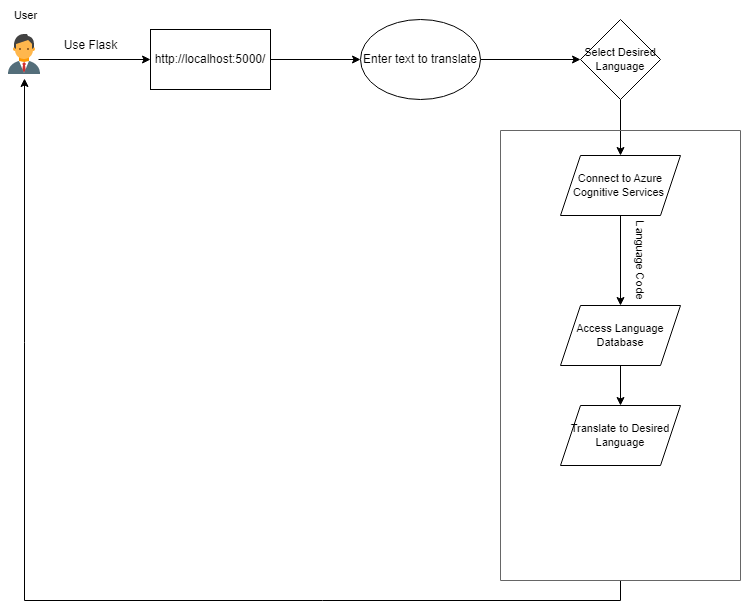

The diagram above was exported from draw.io. Its source (the exported page's mxGraphModel, read from the mxfile embedded in the PNG):
<mxGraphModel dx="1602" dy="709" grid="1" gridSize="10" guides="1" tooltips="1" connect="1" arrows="1" fold="1" page="1" pageScale="1" pageWidth="1169" pageHeight="827" math="0" shadow="0">
  <root>
    <mxCell id="0" />
    <mxCell id="1" parent="0" />
    <mxCell id="Q_YaWAPy8r_RXrsl5scJ-6" style="edgeStyle=orthogonalEdgeStyle;rounded=0;orthogonalLoop=1;jettySize=auto;html=1;" edge="1" parent="1" target="Q_YaWAPy8r_RXrsl5scJ-5">
      <mxGeometry relative="1" as="geometry">
        <mxPoint x="228" y="214" as="sourcePoint" />
      </mxGeometry>
    </mxCell>
    <mxCell id="Q_YaWAPy8r_RXrsl5scJ-10" style="edgeStyle=orthogonalEdgeStyle;rounded=0;orthogonalLoop=1;jettySize=auto;html=1;exitX=1;exitY=0.5;exitDx=0;exitDy=0;" edge="1" parent="1" source="Q_YaWAPy8r_RXrsl5scJ-5" target="Q_YaWAPy8r_RXrsl5scJ-9">
      <mxGeometry relative="1" as="geometry" />
    </mxCell>
    <mxCell id="Q_YaWAPy8r_RXrsl5scJ-5" value="http://localhost:5000/" style="rounded=0;whiteSpace=wrap;html=1;" vertex="1" parent="1">
      <mxGeometry x="340" y="184" width="120" height="60" as="geometry" />
    </mxCell>
    <mxCell id="Q_YaWAPy8r_RXrsl5scJ-7" value="Use Flask" style="text;html=1;align=center;verticalAlign=middle;resizable=0;points=[];autosize=1;strokeColor=none;fillColor=none;" vertex="1" parent="1">
      <mxGeometry x="240" y="185" width="80" height="30" as="geometry" />
    </mxCell>
    <mxCell id="Q_YaWAPy8r_RXrsl5scJ-12" value="" style="edgeStyle=orthogonalEdgeStyle;rounded=0;orthogonalLoop=1;jettySize=auto;html=1;" edge="1" parent="1" source="Q_YaWAPy8r_RXrsl5scJ-9" target="Q_YaWAPy8r_RXrsl5scJ-11">
      <mxGeometry relative="1" as="geometry" />
    </mxCell>
    <mxCell id="Q_YaWAPy8r_RXrsl5scJ-9" value="Enter text to translate" style="ellipse;whiteSpace=wrap;html=1;" vertex="1" parent="1">
      <mxGeometry x="550" y="174" width="120" height="80" as="geometry" />
    </mxCell>
    <mxCell id="Q_YaWAPy8r_RXrsl5scJ-14" style="edgeStyle=orthogonalEdgeStyle;rounded=0;orthogonalLoop=1;jettySize=auto;html=1;exitX=0.5;exitY=1;exitDx=0;exitDy=0;fontSize=11;" edge="1" parent="1" source="Q_YaWAPy8r_RXrsl5scJ-11" target="Q_YaWAPy8r_RXrsl5scJ-13">
      <mxGeometry relative="1" as="geometry" />
    </mxCell>
    <mxCell id="Q_YaWAPy8r_RXrsl5scJ-11" value="Select Desired Language" style="rhombus;whiteSpace=wrap;html=1;fontSize=11;" vertex="1" parent="1">
      <mxGeometry x="770" y="174" width="80" height="80" as="geometry" />
    </mxCell>
    <mxCell id="Q_YaWAPy8r_RXrsl5scJ-17" style="edgeStyle=orthogonalEdgeStyle;rounded=0;orthogonalLoop=1;jettySize=auto;html=1;exitX=0.5;exitY=1;exitDx=0;exitDy=0;entryX=0.5;entryY=0;entryDx=0;entryDy=0;fontSize=11;" edge="1" parent="1" source="Q_YaWAPy8r_RXrsl5scJ-13" target="Q_YaWAPy8r_RXrsl5scJ-15">
      <mxGeometry relative="1" as="geometry" />
    </mxCell>
    <mxCell id="Q_YaWAPy8r_RXrsl5scJ-13" value="Connect to Azure&lt;br&gt;Cognitive Services&amp;nbsp;" style="shape=parallelogram;perimeter=parallelogramPerimeter;whiteSpace=wrap;html=1;fixedSize=1;fontSize=11;" vertex="1" parent="1">
      <mxGeometry x="750" y="310" width="120" height="60" as="geometry" />
    </mxCell>
    <mxCell id="Q_YaWAPy8r_RXrsl5scJ-22" style="edgeStyle=orthogonalEdgeStyle;rounded=0;orthogonalLoop=1;jettySize=auto;html=1;exitX=0.5;exitY=1;exitDx=0;exitDy=0;fontSize=11;" edge="1" parent="1" source="Q_YaWAPy8r_RXrsl5scJ-15" target="Q_YaWAPy8r_RXrsl5scJ-21">
      <mxGeometry relative="1" as="geometry" />
    </mxCell>
    <mxCell id="Q_YaWAPy8r_RXrsl5scJ-15" value="Access Language Database" style="shape=parallelogram;perimeter=parallelogramPerimeter;whiteSpace=wrap;html=1;fixedSize=1;fontSize=11;" vertex="1" parent="1">
      <mxGeometry x="750" y="460" width="120" height="60" as="geometry" />
    </mxCell>
    <mxCell id="Q_YaWAPy8r_RXrsl5scJ-18" value="Language Code" style="text;html=1;align=center;verticalAlign=middle;resizable=0;points=[];autosize=1;strokeColor=none;fillColor=none;fontSize=11;rotation=90;" vertex="1" parent="1">
      <mxGeometry x="780" y="400" width="100" height="30" as="geometry" />
    </mxCell>
    <mxCell id="Q_YaWAPy8r_RXrsl5scJ-21" value="Translate to Desired Language" style="shape=parallelogram;perimeter=parallelogramPerimeter;whiteSpace=wrap;html=1;fixedSize=1;fontSize=11;" vertex="1" parent="1">
      <mxGeometry x="750" y="560" width="120" height="60" as="geometry" />
    </mxCell>
    <mxCell id="Q_YaWAPy8r_RXrsl5scJ-28" style="edgeStyle=orthogonalEdgeStyle;rounded=0;orthogonalLoop=1;jettySize=auto;html=1;exitX=1;exitY=0.5;exitDx=0;exitDy=0;entryX=0.5;entryY=1;entryDx=0;entryDy=0;fontSize=11;" edge="1" parent="1" source="Q_YaWAPy8r_RXrsl5scJ-23" target="Q_YaWAPy8r_RXrsl5scJ-26">
      <mxGeometry relative="1" as="geometry" />
    </mxCell>
    <mxCell id="Q_YaWAPy8r_RXrsl5scJ-23" value="" style="rounded=0;whiteSpace=wrap;html=1;fontSize=11;fillColor=none;rotation=90;fontColor=#333333;strokeColor=#666666;fillStyle=dots;" vertex="1" parent="1">
      <mxGeometry x="585" y="390" width="450" height="240" as="geometry" />
    </mxCell>
    <mxCell id="Q_YaWAPy8r_RXrsl5scJ-26" value="" style="shape=image;verticalLabelPosition=bottom;verticalAlign=top;imageAspect=0;aspect=fixed;image=data:image/svg+xml,(base64 omitted: 1292 chars);fillStyle=dots;fontSize=11;fillColor=none;" vertex="1" parent="1">
      <mxGeometry x="190" y="185" width="48" height="48" as="geometry" />
    </mxCell>
    <mxCell id="Q_YaWAPy8r_RXrsl5scJ-27" value="User" style="text;html=1;align=center;verticalAlign=middle;resizable=0;points=[];autosize=1;strokeColor=none;fillColor=none;fontSize=11;" vertex="1" parent="1">
      <mxGeometry x="190" y="155" width="50" height="30" as="geometry" />
    </mxCell>
  </root>
</mxGraphModel>